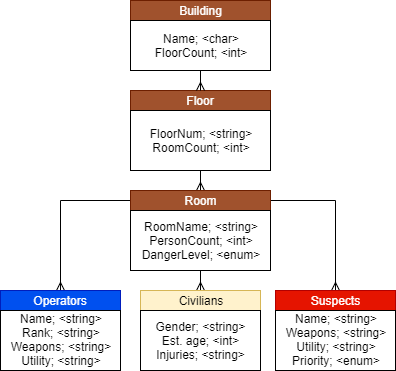

The diagram above was exported from draw.io. Its source (the exported page's mxGraphModel, read from the mxfile embedded in the PNG):
<mxGraphModel dx="509" dy="569" grid="1" gridSize="10" guides="1" tooltips="1" connect="1" arrows="1" fold="1" page="1" pageScale="1" pageWidth="850" pageHeight="1100" math="0" shadow="0">
  <root>
    <mxCell id="0" />
    <mxCell id="1" parent="0" />
    <mxCell id="jrEpbl61LHH3TOYYGmnS-20" value="" style="edgeStyle=orthogonalEdgeStyle;rounded=0;orthogonalLoop=1;jettySize=auto;html=1;endArrow=ERmany;endFill=0;" edge="1" parent="1" source="jrEpbl61LHH3TOYYGmnS-1">
      <mxGeometry relative="1" as="geometry">
        <mxPoint x="350" y="220" as="targetPoint" />
      </mxGeometry>
    </mxCell>
    <mxCell id="jrEpbl61LHH3TOYYGmnS-1" value="Floor" style="rounded=0;whiteSpace=wrap;html=1;fillColor=#a0522d;strokeColor=#6D1F00;fontColor=#ffffff;" vertex="1" parent="1">
      <mxGeometry x="280" y="120" width="140" height="20" as="geometry" />
    </mxCell>
    <mxCell id="jrEpbl61LHH3TOYYGmnS-23" value="" style="edgeStyle=orthogonalEdgeStyle;rounded=0;orthogonalLoop=1;jettySize=auto;html=1;endArrow=ERmany;endFill=0;" edge="1" parent="1" source="jrEpbl61LHH3TOYYGmnS-2" target="jrEpbl61LHH3TOYYGmnS-22">
      <mxGeometry relative="1" as="geometry" />
    </mxCell>
    <mxCell id="jrEpbl61LHH3TOYYGmnS-24" style="edgeStyle=orthogonalEdgeStyle;rounded=0;orthogonalLoop=1;jettySize=auto;html=1;entryX=0.5;entryY=0;entryDx=0;entryDy=0;endArrow=ERmany;endFill=0;" edge="1" parent="1" source="jrEpbl61LHH3TOYYGmnS-2" target="jrEpbl61LHH3TOYYGmnS-3">
      <mxGeometry relative="1" as="geometry" />
    </mxCell>
    <mxCell id="jrEpbl61LHH3TOYYGmnS-25" style="edgeStyle=orthogonalEdgeStyle;rounded=0;orthogonalLoop=1;jettySize=auto;html=1;entryX=0.5;entryY=0;entryDx=0;entryDy=0;endArrow=ERmany;endFill=0;" edge="1" parent="1" source="jrEpbl61LHH3TOYYGmnS-2" target="jrEpbl61LHH3TOYYGmnS-4">
      <mxGeometry relative="1" as="geometry" />
    </mxCell>
    <mxCell id="jrEpbl61LHH3TOYYGmnS-2" value="Room" style="rounded=0;whiteSpace=wrap;html=1;fillColor=#a0522d;strokeColor=#6D1F00;fontColor=#ffffff;" vertex="1" parent="1">
      <mxGeometry x="280" y="220" width="140" height="20" as="geometry" />
    </mxCell>
    <mxCell id="jrEpbl61LHH3TOYYGmnS-3" value="Suspects" style="rounded=0;whiteSpace=wrap;html=1;fillColor=#e51400;strokeColor=#B20000;fontColor=#ffffff;" vertex="1" parent="1">
      <mxGeometry x="425" y="320" width="120" height="20" as="geometry" />
    </mxCell>
    <mxCell id="jrEpbl61LHH3TOYYGmnS-4" value="Operators" style="rounded=0;whiteSpace=wrap;html=1;fillColor=#0050ef;strokeColor=#001DBC;fontColor=#ffffff;" vertex="1" parent="1">
      <mxGeometry x="150" y="320" width="120" height="20" as="geometry" />
    </mxCell>
    <mxCell id="jrEpbl61LHH3TOYYGmnS-17" value="" style="edgeStyle=orthogonalEdgeStyle;rounded=0;orthogonalLoop=1;jettySize=auto;html=1;endArrow=ERmany;endFill=0;" edge="1" parent="1" source="jrEpbl61LHH3TOYYGmnS-16" target="jrEpbl61LHH3TOYYGmnS-1">
      <mxGeometry relative="1" as="geometry" />
    </mxCell>
    <mxCell id="jrEpbl61LHH3TOYYGmnS-16" value="Building" style="rounded=0;whiteSpace=wrap;html=1;fillColor=#a0522d;strokeColor=#6D1F00;fontColor=#ffffff;" vertex="1" parent="1">
      <mxGeometry x="280" y="30" width="140" height="20" as="geometry" />
    </mxCell>
    <mxCell id="jrEpbl61LHH3TOYYGmnS-18" value="Name; &amp;lt;char&amp;gt;&lt;br&gt;FloorCount; &amp;lt;int&amp;gt;" style="rounded=0;whiteSpace=wrap;html=1;" vertex="1" parent="1">
      <mxGeometry x="280" y="50" width="140" height="50" as="geometry" />
    </mxCell>
    <mxCell id="jrEpbl61LHH3TOYYGmnS-22" value="Civilians" style="rounded=0;whiteSpace=wrap;html=1;fillColor=#fff2cc;strokeColor=#d6b656;" vertex="1" parent="1">
      <mxGeometry x="290" y="320" width="120" height="20" as="geometry" />
    </mxCell>
    <mxCell id="jrEpbl61LHH3TOYYGmnS-26" value="FloorNum; &amp;lt;string&amp;gt;&lt;br&gt;RoomCount; &amp;lt;int&amp;gt;" style="rounded=0;whiteSpace=wrap;html=1;" vertex="1" parent="1">
      <mxGeometry x="280" y="140" width="140" height="60" as="geometry" />
    </mxCell>
    <mxCell id="jrEpbl61LHH3TOYYGmnS-27" value="RoomName; &amp;lt;string&amp;gt;&lt;br&gt;PersonCount; &amp;lt;int&amp;gt;&lt;br&gt;DangerLevel; &amp;lt;enum&amp;gt;" style="rounded=0;whiteSpace=wrap;html=1;" vertex="1" parent="1">
      <mxGeometry x="280" y="240" width="140" height="60" as="geometry" />
    </mxCell>
    <mxCell id="jrEpbl61LHH3TOYYGmnS-30" value="Name; &amp;lt;string&amp;gt;&lt;br&gt;Rank; &amp;lt;string&amp;gt;&lt;br&gt;Weapons; &amp;lt;string&amp;gt;&lt;br&gt;Utility; &amp;lt;string&amp;gt;" style="rounded=0;whiteSpace=wrap;html=1;" vertex="1" parent="1">
      <mxGeometry x="150" y="340" width="120" height="60" as="geometry" />
    </mxCell>
    <mxCell id="jrEpbl61LHH3TOYYGmnS-31" value="Gender; &amp;lt;string&amp;gt;&lt;br&gt;Est. age; &amp;lt;int&amp;gt;&lt;br&gt;Injuries; &amp;lt;string&amp;gt;" style="rounded=0;whiteSpace=wrap;html=1;" vertex="1" parent="1">
      <mxGeometry x="290" y="340" width="120" height="60" as="geometry" />
    </mxCell>
    <mxCell id="jrEpbl61LHH3TOYYGmnS-32" value="Name; &amp;lt;string&amp;gt;&lt;br&gt;Weapons; &amp;lt;string&amp;gt;&lt;br&gt;Utility; &amp;lt;string&amp;gt;&lt;br&gt;Priority; &amp;lt;enum&amp;gt;" style="rounded=0;whiteSpace=wrap;html=1;" vertex="1" parent="1">
      <mxGeometry x="425" y="340" width="120" height="60" as="geometry" />
    </mxCell>
  </root>
</mxGraphModel>